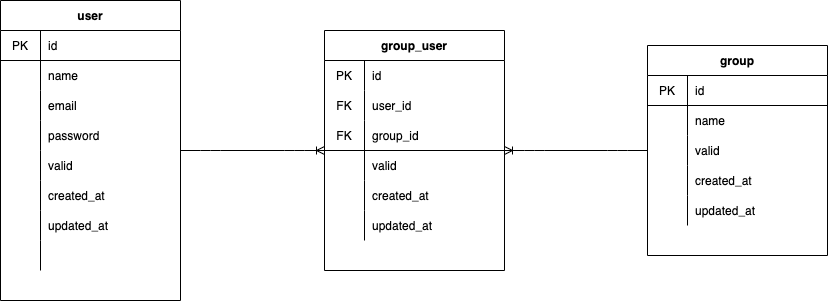

The diagram above was exported from draw.io. Its source (the exported page's mxGraphModel, read from the mxfile embedded in the PNG):
<mxGraphModel dx="1718" dy="722" grid="1" gridSize="10" guides="1" tooltips="1" connect="1" arrows="1" fold="1" page="1" pageScale="1" pageWidth="827" pageHeight="1169" math="0" shadow="0">
  <root>
    <mxCell id="0" />
    <mxCell id="1" parent="0" />
    <object label="user" uuid="name" id="2">
      <mxCell style="shape=table;startSize=30;container=1;collapsible=0;childLayout=tableLayout;fixedRows=1;rowLines=0;fontStyle=1;align=center;pointerEvents=1;" parent="1" vertex="1">
        <mxGeometry y="160" width="180" height="300" as="geometry" />
      </mxCell>
    </object>
    <mxCell id="3" value="" style="shape=partialRectangle;html=1;whiteSpace=wrap;collapsible=0;dropTarget=0;pointerEvents=1;fillColor=none;top=0;left=0;bottom=1;right=0;points=[[0,0.5],[1,0.5]];portConstraint=eastwest;" parent="2" vertex="1">
      <mxGeometry y="30" width="180" height="30" as="geometry" />
    </mxCell>
    <mxCell id="4" value="PK" style="shape=partialRectangle;html=1;whiteSpace=wrap;connectable=0;fillColor=none;top=0;left=0;bottom=0;right=0;overflow=hidden;pointerEvents=1;" parent="3" vertex="1">
      <mxGeometry width="40" height="30" as="geometry">
        <mxRectangle width="40" height="30" as="alternateBounds" />
      </mxGeometry>
    </mxCell>
    <mxCell id="5" value="id" style="shape=partialRectangle;html=1;whiteSpace=wrap;connectable=0;fillColor=none;top=0;left=0;bottom=0;right=0;align=left;spacingLeft=6;overflow=hidden;pointerEvents=1;" parent="3" vertex="1">
      <mxGeometry x="40" width="140" height="30" as="geometry">
        <mxRectangle width="140" height="30" as="alternateBounds" />
      </mxGeometry>
    </mxCell>
    <mxCell id="6" value="" style="shape=partialRectangle;html=1;whiteSpace=wrap;collapsible=0;dropTarget=0;pointerEvents=1;fillColor=none;top=0;left=0;bottom=0;right=0;points=[[0,0.5],[1,0.5]];portConstraint=eastwest;" parent="2" vertex="1">
      <mxGeometry y="60" width="180" height="30" as="geometry" />
    </mxCell>
    <object label="" uuid="" id="7">
      <mxCell style="shape=partialRectangle;html=1;whiteSpace=wrap;connectable=0;fillColor=none;top=0;left=0;bottom=0;right=0;overflow=hidden;pointerEvents=1;" parent="6" vertex="1">
        <mxGeometry width="40" height="30" as="geometry">
          <mxRectangle width="40" height="30" as="alternateBounds" />
        </mxGeometry>
      </mxCell>
    </object>
    <mxCell id="8" value="name" style="shape=partialRectangle;html=1;whiteSpace=wrap;connectable=0;fillColor=none;top=0;left=0;bottom=0;right=0;align=left;spacingLeft=6;overflow=hidden;pointerEvents=1;" parent="6" vertex="1">
      <mxGeometry x="40" width="140" height="30" as="geometry">
        <mxRectangle width="140" height="30" as="alternateBounds" />
      </mxGeometry>
    </mxCell>
    <mxCell id="KItxpSSbqe6jP-wsKT0m-79" style="shape=partialRectangle;html=1;whiteSpace=wrap;collapsible=0;dropTarget=0;pointerEvents=1;fillColor=none;top=0;left=0;bottom=0;right=0;points=[[0,0.5],[1,0.5]];portConstraint=eastwest;" parent="2" vertex="1">
      <mxGeometry y="90" width="180" height="30" as="geometry" />
    </mxCell>
    <mxCell id="KItxpSSbqe6jP-wsKT0m-80" style="shape=partialRectangle;html=1;whiteSpace=wrap;connectable=0;fillColor=none;top=0;left=0;bottom=0;right=0;overflow=hidden;pointerEvents=1;" parent="KItxpSSbqe6jP-wsKT0m-79" vertex="1">
      <mxGeometry width="40" height="30" as="geometry">
        <mxRectangle width="40" height="30" as="alternateBounds" />
      </mxGeometry>
    </mxCell>
    <mxCell id="KItxpSSbqe6jP-wsKT0m-81" value="email" style="shape=partialRectangle;html=1;whiteSpace=wrap;connectable=0;fillColor=none;top=0;left=0;bottom=0;right=0;align=left;spacingLeft=6;overflow=hidden;pointerEvents=1;" parent="KItxpSSbqe6jP-wsKT0m-79" vertex="1">
      <mxGeometry x="40" width="140" height="30" as="geometry">
        <mxRectangle width="140" height="30" as="alternateBounds" />
      </mxGeometry>
    </mxCell>
    <mxCell id="KItxpSSbqe6jP-wsKT0m-76" style="shape=partialRectangle;html=1;whiteSpace=wrap;collapsible=0;dropTarget=0;pointerEvents=1;fillColor=none;top=0;left=0;bottom=0;right=0;points=[[0,0.5],[1,0.5]];portConstraint=eastwest;" parent="2" vertex="1">
      <mxGeometry y="120" width="180" height="30" as="geometry" />
    </mxCell>
    <mxCell id="KItxpSSbqe6jP-wsKT0m-77" style="shape=partialRectangle;html=1;whiteSpace=wrap;connectable=0;fillColor=none;top=0;left=0;bottom=0;right=0;overflow=hidden;pointerEvents=1;" parent="KItxpSSbqe6jP-wsKT0m-76" vertex="1">
      <mxGeometry width="40" height="30" as="geometry">
        <mxRectangle width="40" height="30" as="alternateBounds" />
      </mxGeometry>
    </mxCell>
    <mxCell id="KItxpSSbqe6jP-wsKT0m-78" value="password" style="shape=partialRectangle;html=1;whiteSpace=wrap;connectable=0;fillColor=none;top=0;left=0;bottom=0;right=0;align=left;spacingLeft=6;overflow=hidden;pointerEvents=1;" parent="KItxpSSbqe6jP-wsKT0m-76" vertex="1">
      <mxGeometry x="40" width="140" height="30" as="geometry">
        <mxRectangle width="140" height="30" as="alternateBounds" />
      </mxGeometry>
    </mxCell>
    <mxCell id="17" style="shape=partialRectangle;html=1;whiteSpace=wrap;collapsible=0;dropTarget=0;pointerEvents=1;fillColor=none;top=0;left=0;bottom=0;right=0;points=[[0,0.5],[1,0.5]];portConstraint=eastwest;" vertex="1" parent="2">
      <mxGeometry y="150" width="180" height="30" as="geometry" />
    </mxCell>
    <mxCell id="18" style="shape=partialRectangle;html=1;whiteSpace=wrap;connectable=0;fillColor=none;top=0;left=0;bottom=0;right=0;overflow=hidden;pointerEvents=1;" vertex="1" parent="17">
      <mxGeometry width="40" height="30" as="geometry">
        <mxRectangle width="40" height="30" as="alternateBounds" />
      </mxGeometry>
    </mxCell>
    <mxCell id="19" value="valid" style="shape=partialRectangle;html=1;whiteSpace=wrap;connectable=0;fillColor=none;top=0;left=0;bottom=0;right=0;align=left;spacingLeft=6;overflow=hidden;pointerEvents=1;" vertex="1" parent="17">
      <mxGeometry x="40" width="140" height="30" as="geometry">
        <mxRectangle width="140" height="30" as="alternateBounds" />
      </mxGeometry>
    </mxCell>
    <mxCell id="KItxpSSbqe6jP-wsKT0m-73" style="shape=partialRectangle;html=1;whiteSpace=wrap;collapsible=0;dropTarget=0;pointerEvents=1;fillColor=none;top=0;left=0;bottom=0;right=0;points=[[0,0.5],[1,0.5]];portConstraint=eastwest;" parent="2" vertex="1">
      <mxGeometry y="180" width="180" height="30" as="geometry" />
    </mxCell>
    <mxCell id="KItxpSSbqe6jP-wsKT0m-74" style="shape=partialRectangle;html=1;whiteSpace=wrap;connectable=0;fillColor=none;top=0;left=0;bottom=0;right=0;overflow=hidden;pointerEvents=1;" parent="KItxpSSbqe6jP-wsKT0m-73" vertex="1">
      <mxGeometry width="40" height="30" as="geometry">
        <mxRectangle width="40" height="30" as="alternateBounds" />
      </mxGeometry>
    </mxCell>
    <mxCell id="KItxpSSbqe6jP-wsKT0m-75" value="created_at" style="shape=partialRectangle;html=1;whiteSpace=wrap;connectable=0;fillColor=none;top=0;left=0;bottom=0;right=0;align=left;spacingLeft=6;overflow=hidden;pointerEvents=1;" parent="KItxpSSbqe6jP-wsKT0m-73" vertex="1">
      <mxGeometry x="40" width="140" height="30" as="geometry">
        <mxRectangle width="140" height="30" as="alternateBounds" />
      </mxGeometry>
    </mxCell>
    <mxCell id="14" style="shape=partialRectangle;html=1;whiteSpace=wrap;collapsible=0;dropTarget=0;pointerEvents=1;fillColor=none;top=0;left=0;bottom=0;right=0;points=[[0,0.5],[1,0.5]];portConstraint=eastwest;" parent="2" vertex="1">
      <mxGeometry y="210" width="180" height="30" as="geometry" />
    </mxCell>
    <mxCell id="15" style="shape=partialRectangle;html=1;whiteSpace=wrap;connectable=0;fillColor=none;top=0;left=0;bottom=0;right=0;overflow=hidden;pointerEvents=1;" parent="14" vertex="1">
      <mxGeometry width="40" height="30" as="geometry">
        <mxRectangle width="40" height="30" as="alternateBounds" />
      </mxGeometry>
    </mxCell>
    <mxCell id="16" value="updated_at" style="shape=partialRectangle;html=1;whiteSpace=wrap;connectable=0;fillColor=none;top=0;left=0;bottom=0;right=0;align=left;spacingLeft=6;overflow=hidden;pointerEvents=1;" parent="14" vertex="1">
      <mxGeometry x="40" width="140" height="30" as="geometry">
        <mxRectangle width="140" height="30" as="alternateBounds" />
      </mxGeometry>
    </mxCell>
    <mxCell id="9" value="" style="shape=partialRectangle;html=1;whiteSpace=wrap;collapsible=0;dropTarget=0;pointerEvents=1;fillColor=none;top=0;left=0;bottom=0;right=0;points=[[0,0.5],[1,0.5]];portConstraint=eastwest;" parent="2" vertex="1">
      <mxGeometry y="240" width="180" height="30" as="geometry" />
    </mxCell>
    <mxCell id="10" value="" style="shape=partialRectangle;html=1;whiteSpace=wrap;connectable=0;fillColor=none;top=0;left=0;bottom=0;right=0;overflow=hidden;pointerEvents=1;" parent="9" vertex="1">
      <mxGeometry width="40" height="30" as="geometry">
        <mxRectangle width="40" height="30" as="alternateBounds" />
      </mxGeometry>
    </mxCell>
    <mxCell id="11" value="" style="shape=partialRectangle;html=1;whiteSpace=wrap;connectable=0;fillColor=none;top=0;left=0;bottom=0;right=0;align=left;spacingLeft=6;overflow=hidden;pointerEvents=1;" parent="9" vertex="1">
      <mxGeometry x="40" width="140" height="30" as="geometry">
        <mxRectangle width="140" height="30" as="alternateBounds" />
      </mxGeometry>
    </mxCell>
    <mxCell id="KItxpSSbqe6jP-wsKT0m-26" value="group" style="shape=table;startSize=30;container=1;collapsible=0;childLayout=tableLayout;fixedRows=1;rowLines=0;fontStyle=1;align=center;pointerEvents=1;" parent="1" vertex="1">
      <mxGeometry x="647" y="205" width="180" height="210" as="geometry" />
    </mxCell>
    <mxCell id="KItxpSSbqe6jP-wsKT0m-27" value="" style="shape=partialRectangle;html=1;whiteSpace=wrap;collapsible=0;dropTarget=0;pointerEvents=1;fillColor=none;top=0;left=0;bottom=1;right=0;points=[[0,0.5],[1,0.5]];portConstraint=eastwest;" parent="KItxpSSbqe6jP-wsKT0m-26" vertex="1">
      <mxGeometry y="30" width="180" height="30" as="geometry" />
    </mxCell>
    <mxCell id="KItxpSSbqe6jP-wsKT0m-28" value="PK" style="shape=partialRectangle;html=1;whiteSpace=wrap;connectable=0;fillColor=none;top=0;left=0;bottom=0;right=0;overflow=hidden;pointerEvents=1;" parent="KItxpSSbqe6jP-wsKT0m-27" vertex="1">
      <mxGeometry width="40" height="30" as="geometry">
        <mxRectangle width="40" height="30" as="alternateBounds" />
      </mxGeometry>
    </mxCell>
    <mxCell id="KItxpSSbqe6jP-wsKT0m-29" value="id" style="shape=partialRectangle;html=1;whiteSpace=wrap;connectable=0;fillColor=none;top=0;left=0;bottom=0;right=0;align=left;spacingLeft=6;overflow=hidden;pointerEvents=1;" parent="KItxpSSbqe6jP-wsKT0m-27" vertex="1">
      <mxGeometry x="40" width="140" height="30" as="geometry">
        <mxRectangle width="140" height="30" as="alternateBounds" />
      </mxGeometry>
    </mxCell>
    <mxCell id="KItxpSSbqe6jP-wsKT0m-30" value="" style="shape=partialRectangle;html=1;whiteSpace=wrap;collapsible=0;dropTarget=0;pointerEvents=1;fillColor=none;top=0;left=0;bottom=0;right=0;points=[[0,0.5],[1,0.5]];portConstraint=eastwest;" parent="KItxpSSbqe6jP-wsKT0m-26" vertex="1">
      <mxGeometry y="60" width="180" height="30" as="geometry" />
    </mxCell>
    <mxCell id="KItxpSSbqe6jP-wsKT0m-31" value="" style="shape=partialRectangle;html=1;whiteSpace=wrap;connectable=0;fillColor=none;top=0;left=0;bottom=0;right=0;overflow=hidden;pointerEvents=1;" parent="KItxpSSbqe6jP-wsKT0m-30" vertex="1">
      <mxGeometry width="40" height="30" as="geometry">
        <mxRectangle width="40" height="30" as="alternateBounds" />
      </mxGeometry>
    </mxCell>
    <mxCell id="KItxpSSbqe6jP-wsKT0m-32" value="name" style="shape=partialRectangle;html=1;whiteSpace=wrap;connectable=0;fillColor=none;top=0;left=0;bottom=0;right=0;align=left;spacingLeft=6;overflow=hidden;pointerEvents=1;" parent="KItxpSSbqe6jP-wsKT0m-30" vertex="1">
      <mxGeometry x="40" width="140" height="30" as="geometry">
        <mxRectangle width="140" height="30" as="alternateBounds" />
      </mxGeometry>
    </mxCell>
    <mxCell id="23" style="shape=partialRectangle;html=1;whiteSpace=wrap;collapsible=0;dropTarget=0;pointerEvents=1;fillColor=none;top=0;left=0;bottom=0;right=0;points=[[0,0.5],[1,0.5]];portConstraint=eastwest;" vertex="1" parent="KItxpSSbqe6jP-wsKT0m-26">
      <mxGeometry y="90" width="180" height="30" as="geometry" />
    </mxCell>
    <mxCell id="24" style="shape=partialRectangle;html=1;whiteSpace=wrap;connectable=0;fillColor=none;top=0;left=0;bottom=0;right=0;overflow=hidden;pointerEvents=1;" vertex="1" parent="23">
      <mxGeometry width="40" height="30" as="geometry">
        <mxRectangle width="40" height="30" as="alternateBounds" />
      </mxGeometry>
    </mxCell>
    <mxCell id="25" value="valid" style="shape=partialRectangle;html=1;whiteSpace=wrap;connectable=0;fillColor=none;top=0;left=0;bottom=0;right=0;align=left;spacingLeft=6;overflow=hidden;pointerEvents=1;" vertex="1" parent="23">
      <mxGeometry x="40" width="140" height="30" as="geometry">
        <mxRectangle width="140" height="30" as="alternateBounds" />
      </mxGeometry>
    </mxCell>
    <mxCell id="KItxpSSbqe6jP-wsKT0m-124" style="shape=partialRectangle;html=1;whiteSpace=wrap;collapsible=0;dropTarget=0;pointerEvents=1;fillColor=none;top=0;left=0;bottom=0;right=0;points=[[0,0.5],[1,0.5]];portConstraint=eastwest;" parent="KItxpSSbqe6jP-wsKT0m-26" vertex="1">
      <mxGeometry y="120" width="180" height="30" as="geometry" />
    </mxCell>
    <mxCell id="KItxpSSbqe6jP-wsKT0m-125" style="shape=partialRectangle;html=1;whiteSpace=wrap;connectable=0;fillColor=none;top=0;left=0;bottom=0;right=0;overflow=hidden;pointerEvents=1;" parent="KItxpSSbqe6jP-wsKT0m-124" vertex="1">
      <mxGeometry width="40" height="30" as="geometry">
        <mxRectangle width="40" height="30" as="alternateBounds" />
      </mxGeometry>
    </mxCell>
    <mxCell id="KItxpSSbqe6jP-wsKT0m-126" value="created_at" style="shape=partialRectangle;html=1;whiteSpace=wrap;connectable=0;fillColor=none;top=0;left=0;bottom=0;right=0;align=left;spacingLeft=6;overflow=hidden;pointerEvents=1;" parent="KItxpSSbqe6jP-wsKT0m-124" vertex="1">
      <mxGeometry x="40" width="140" height="30" as="geometry">
        <mxRectangle width="140" height="30" as="alternateBounds" />
      </mxGeometry>
    </mxCell>
    <mxCell id="KItxpSSbqe6jP-wsKT0m-121" style="shape=partialRectangle;html=1;whiteSpace=wrap;collapsible=0;dropTarget=0;pointerEvents=1;fillColor=none;top=0;left=0;bottom=0;right=0;points=[[0,0.5],[1,0.5]];portConstraint=eastwest;" parent="KItxpSSbqe6jP-wsKT0m-26" vertex="1">
      <mxGeometry y="150" width="180" height="30" as="geometry" />
    </mxCell>
    <mxCell id="KItxpSSbqe6jP-wsKT0m-122" style="shape=partialRectangle;html=1;whiteSpace=wrap;connectable=0;fillColor=none;top=0;left=0;bottom=0;right=0;overflow=hidden;pointerEvents=1;" parent="KItxpSSbqe6jP-wsKT0m-121" vertex="1">
      <mxGeometry width="40" height="30" as="geometry">
        <mxRectangle width="40" height="30" as="alternateBounds" />
      </mxGeometry>
    </mxCell>
    <mxCell id="KItxpSSbqe6jP-wsKT0m-123" value="updated_at" style="shape=partialRectangle;html=1;whiteSpace=wrap;connectable=0;fillColor=none;top=0;left=0;bottom=0;right=0;align=left;spacingLeft=6;overflow=hidden;pointerEvents=1;" parent="KItxpSSbqe6jP-wsKT0m-121" vertex="1">
      <mxGeometry x="40" width="140" height="30" as="geometry">
        <mxRectangle width="140" height="30" as="alternateBounds" />
      </mxGeometry>
    </mxCell>
    <mxCell id="KItxpSSbqe6jP-wsKT0m-70" value="" style="edgeStyle=entityRelationEdgeStyle;fontSize=12;html=1;endArrow=ERoneToMany;" parent="1" source="2" target="KItxpSSbqe6jP-wsKT0m-93" edge="1">
      <mxGeometry width="100" height="100" relative="1" as="geometry">
        <mxPoint x="370" y="380" as="sourcePoint" />
        <mxPoint x="420" y="325" as="targetPoint" />
      </mxGeometry>
    </mxCell>
    <mxCell id="KItxpSSbqe6jP-wsKT0m-71" value="" style="edgeStyle=entityRelationEdgeStyle;fontSize=12;html=1;endArrow=ERoneToMany;" parent="1" source="KItxpSSbqe6jP-wsKT0m-26" target="KItxpSSbqe6jP-wsKT0m-93" edge="1">
      <mxGeometry width="100" height="100" relative="1" as="geometry">
        <mxPoint x="440" y="490" as="sourcePoint" />
        <mxPoint x="600" y="325" as="targetPoint" />
      </mxGeometry>
    </mxCell>
    <object label="group_user" uuid="name" id="KItxpSSbqe6jP-wsKT0m-93">
      <mxCell style="shape=table;startSize=30;container=1;collapsible=0;childLayout=tableLayout;fixedRows=1;rowLines=0;fontStyle=1;align=center;pointerEvents=1;" parent="1" vertex="1">
        <mxGeometry x="324" y="190" width="180" height="240" as="geometry" />
      </mxCell>
    </object>
    <mxCell id="KItxpSSbqe6jP-wsKT0m-94" value="" style="shape=partialRectangle;html=1;whiteSpace=wrap;collapsible=0;dropTarget=0;pointerEvents=1;fillColor=none;top=0;left=0;bottom=1;right=0;points=[[0,0.5],[1,0.5]];portConstraint=eastwest;strokeColor=none;" parent="KItxpSSbqe6jP-wsKT0m-93" vertex="1">
      <mxGeometry y="30" width="180" height="30" as="geometry" />
    </mxCell>
    <mxCell id="KItxpSSbqe6jP-wsKT0m-95" value="PK" style="shape=partialRectangle;html=1;whiteSpace=wrap;connectable=0;fillColor=none;top=0;left=0;bottom=0;right=0;overflow=hidden;pointerEvents=1;" parent="KItxpSSbqe6jP-wsKT0m-94" vertex="1">
      <mxGeometry width="40" height="30" as="geometry">
        <mxRectangle width="40" height="30" as="alternateBounds" />
      </mxGeometry>
    </mxCell>
    <mxCell id="KItxpSSbqe6jP-wsKT0m-96" value="id" style="shape=partialRectangle;html=1;whiteSpace=wrap;connectable=0;fillColor=none;top=0;left=0;bottom=0;right=0;align=left;spacingLeft=6;overflow=hidden;pointerEvents=1;" parent="KItxpSSbqe6jP-wsKT0m-94" vertex="1">
      <mxGeometry x="40" width="140" height="30" as="geometry">
        <mxRectangle width="140" height="30" as="alternateBounds" />
      </mxGeometry>
    </mxCell>
    <mxCell id="KItxpSSbqe6jP-wsKT0m-118" style="shape=partialRectangle;html=1;whiteSpace=wrap;collapsible=0;dropTarget=0;pointerEvents=1;fillColor=none;top=0;left=0;bottom=1;right=0;points=[[0,0.5],[1,0.5]];portConstraint=eastwest;labelBorderColor=none;strokeColor=none;" parent="KItxpSSbqe6jP-wsKT0m-93" vertex="1">
      <mxGeometry y="60" width="180" height="30" as="geometry" />
    </mxCell>
    <mxCell id="KItxpSSbqe6jP-wsKT0m-119" value="FK" style="shape=partialRectangle;html=1;whiteSpace=wrap;connectable=0;fillColor=none;top=0;left=0;bottom=0;right=0;overflow=hidden;pointerEvents=1;" parent="KItxpSSbqe6jP-wsKT0m-118" vertex="1">
      <mxGeometry width="40" height="30" as="geometry">
        <mxRectangle width="40" height="30" as="alternateBounds" />
      </mxGeometry>
    </mxCell>
    <mxCell id="KItxpSSbqe6jP-wsKT0m-120" value="user_id" style="shape=partialRectangle;html=1;whiteSpace=wrap;connectable=0;fillColor=none;top=0;left=0;bottom=0;right=0;align=left;spacingLeft=6;overflow=hidden;pointerEvents=1;" parent="KItxpSSbqe6jP-wsKT0m-118" vertex="1">
      <mxGeometry x="40" width="140" height="30" as="geometry">
        <mxRectangle width="140" height="30" as="alternateBounds" />
      </mxGeometry>
    </mxCell>
    <mxCell id="KItxpSSbqe6jP-wsKT0m-115" style="shape=partialRectangle;html=1;whiteSpace=wrap;collapsible=0;dropTarget=0;pointerEvents=1;fillColor=none;top=0;left=0;bottom=1;right=0;points=[[0,0.5],[1,0.5]];portConstraint=eastwest;" parent="KItxpSSbqe6jP-wsKT0m-93" vertex="1">
      <mxGeometry y="90" width="180" height="30" as="geometry" />
    </mxCell>
    <mxCell id="KItxpSSbqe6jP-wsKT0m-116" value="FK" style="shape=partialRectangle;html=1;whiteSpace=wrap;connectable=0;fillColor=none;top=0;left=0;bottom=0;right=0;overflow=hidden;pointerEvents=1;" parent="KItxpSSbqe6jP-wsKT0m-115" vertex="1">
      <mxGeometry width="40" height="30" as="geometry">
        <mxRectangle width="40" height="30" as="alternateBounds" />
      </mxGeometry>
    </mxCell>
    <mxCell id="KItxpSSbqe6jP-wsKT0m-117" value="group_id" style="shape=partialRectangle;html=1;whiteSpace=wrap;connectable=0;fillColor=none;top=0;left=0;bottom=0;right=0;align=left;spacingLeft=6;overflow=hidden;pointerEvents=1;" parent="KItxpSSbqe6jP-wsKT0m-115" vertex="1">
      <mxGeometry x="40" width="140" height="30" as="geometry">
        <mxRectangle width="140" height="30" as="alternateBounds" />
      </mxGeometry>
    </mxCell>
    <mxCell id="20" style="shape=partialRectangle;html=1;whiteSpace=wrap;collapsible=0;dropTarget=0;pointerEvents=1;fillColor=none;top=0;left=0;bottom=0;right=0;points=[[0,0.5],[1,0.5]];portConstraint=eastwest;" vertex="1" parent="KItxpSSbqe6jP-wsKT0m-93">
      <mxGeometry y="120" width="180" height="30" as="geometry" />
    </mxCell>
    <mxCell id="21" style="shape=partialRectangle;html=1;whiteSpace=wrap;connectable=0;fillColor=none;top=0;left=0;bottom=0;right=0;overflow=hidden;pointerEvents=1;" vertex="1" parent="20">
      <mxGeometry width="40" height="30" as="geometry">
        <mxRectangle width="40" height="30" as="alternateBounds" />
      </mxGeometry>
    </mxCell>
    <mxCell id="22" value="valid" style="shape=partialRectangle;html=1;whiteSpace=wrap;connectable=0;fillColor=none;top=0;left=0;bottom=0;right=0;align=left;spacingLeft=6;overflow=hidden;pointerEvents=1;" vertex="1" parent="20">
      <mxGeometry x="40" width="140" height="30" as="geometry">
        <mxRectangle width="140" height="30" as="alternateBounds" />
      </mxGeometry>
    </mxCell>
    <mxCell id="KItxpSSbqe6jP-wsKT0m-97" value="" style="shape=partialRectangle;html=1;whiteSpace=wrap;collapsible=0;dropTarget=0;pointerEvents=1;fillColor=none;top=0;left=0;bottom=0;right=0;points=[[0,0.5],[1,0.5]];portConstraint=eastwest;" parent="KItxpSSbqe6jP-wsKT0m-93" vertex="1">
      <mxGeometry y="150" width="180" height="30" as="geometry" />
    </mxCell>
    <object label="" uuid="" id="KItxpSSbqe6jP-wsKT0m-98">
      <mxCell style="shape=partialRectangle;html=1;whiteSpace=wrap;connectable=0;fillColor=none;top=0;left=0;bottom=0;right=0;overflow=hidden;pointerEvents=1;" parent="KItxpSSbqe6jP-wsKT0m-97" vertex="1">
        <mxGeometry width="40" height="30" as="geometry">
          <mxRectangle width="40" height="30" as="alternateBounds" />
        </mxGeometry>
      </mxCell>
    </object>
    <mxCell id="KItxpSSbqe6jP-wsKT0m-99" value="created_at" style="shape=partialRectangle;html=1;whiteSpace=wrap;connectable=0;fillColor=none;top=0;left=0;bottom=0;right=0;align=left;spacingLeft=6;overflow=hidden;pointerEvents=1;" parent="KItxpSSbqe6jP-wsKT0m-97" vertex="1">
      <mxGeometry x="40" width="140" height="30" as="geometry">
        <mxRectangle width="140" height="30" as="alternateBounds" />
      </mxGeometry>
    </mxCell>
    <mxCell id="KItxpSSbqe6jP-wsKT0m-103" style="shape=partialRectangle;html=1;whiteSpace=wrap;collapsible=0;dropTarget=0;pointerEvents=1;fillColor=none;top=0;left=0;bottom=0;right=0;points=[[0,0.5],[1,0.5]];portConstraint=eastwest;" parent="KItxpSSbqe6jP-wsKT0m-93" vertex="1">
      <mxGeometry y="180" width="180" height="30" as="geometry" />
    </mxCell>
    <mxCell id="KItxpSSbqe6jP-wsKT0m-104" style="shape=partialRectangle;html=1;whiteSpace=wrap;connectable=0;fillColor=none;top=0;left=0;bottom=0;right=0;overflow=hidden;pointerEvents=1;" parent="KItxpSSbqe6jP-wsKT0m-103" vertex="1">
      <mxGeometry width="40" height="30" as="geometry">
        <mxRectangle width="40" height="30" as="alternateBounds" />
      </mxGeometry>
    </mxCell>
    <mxCell id="KItxpSSbqe6jP-wsKT0m-105" value="updated_at" style="shape=partialRectangle;html=1;whiteSpace=wrap;connectable=0;fillColor=none;top=0;left=0;bottom=0;right=0;align=left;spacingLeft=6;overflow=hidden;pointerEvents=1;" parent="KItxpSSbqe6jP-wsKT0m-103" vertex="1">
      <mxGeometry x="40" width="140" height="30" as="geometry">
        <mxRectangle width="140" height="30" as="alternateBounds" />
      </mxGeometry>
    </mxCell>
  </root>
</mxGraphModel>